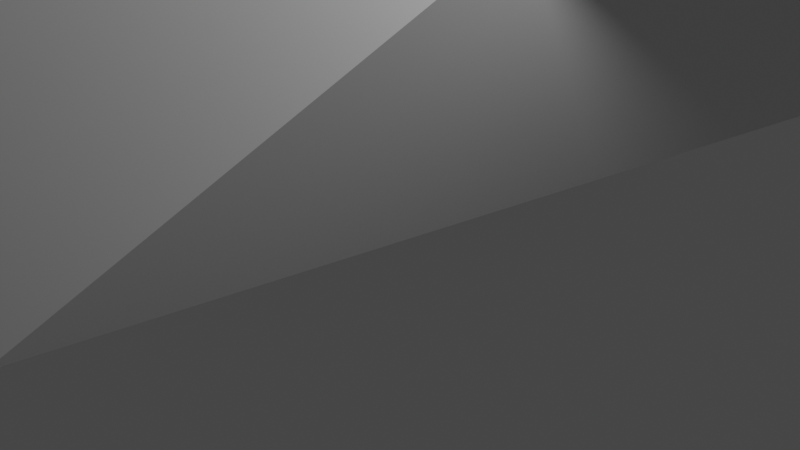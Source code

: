 # Source: ship.blend  (saved by Blender 2.92.15; exported with 4.5.12 LTS)
import bpy
from mathutils import Matrix  # noqa: F401  (used for matrix-valued properties, if any)

bpy.ops.wm.read_factory_settings(use_empty=True)
scene = bpy.context.scene
scene.name = 'Scene'

# ---- collections
col_collection = bpy.data.collections.new('Collection'); scene.collection.children.link(col_collection)

# ---- materials (node trees are filled in below, after node groups)
mat_material = bpy.data.materials.new('Material')
mat_material.alpha_threshold = 0.0
mat_material.use_transparent_shadow = False
mat_material.line_color = (0.0, 0.0, 0.0, 1.0)

# ---- material node trees
mat_material.use_nodes = True; mat_material.node_tree.nodes.clear()
_N = mat_material.node_tree.nodes; _L = mat_material.node_tree.links
n0 = _N.new('ShaderNodeOutputMaterial'); n0.name = 'Material Output'; n0.location = (300, 300)
n1 = _N.new('ShaderNodeBsdfPrincipled'); n1.name = 'Principled BSDF'; n1.location = (10, 300)
n1.distribution = 'GGX'
n1.subsurface_method = 'BURLEY'
n1.inputs[2].default_value = 0.4
n1.inputs[3].default_value = 1.45
n1.inputs[27].default_value = (0.0, 0.0, 0.0, 1.0)
n1.inputs[28].default_value = 1.0
_L.new(n1.outputs[0], n0.inputs[0])
n0.is_active_output = True

# ---- world
world_world = bpy.data.worlds.new('World'); scene.world = world_world
world_world.use_nodes = True; world_world.node_tree.nodes.clear()
_N = world_world.node_tree.nodes; _L = world_world.node_tree.links
n0 = _N.new('ShaderNodeOutputWorld'); n0.name = 'World Output'; n0.location = (300, 300)
n1 = _N.new('ShaderNodeBackground'); n1.name = 'Background'; n1.location = (10, 300)
n1.inputs[0].default_value = (0.05088, 0.05088, 0.05088, 1.0)
_L.new(n1.outputs[0], n0.inputs[0])
n0.is_active_output = True
world_world.color = (0.05088, 0.05088, 0.05088)
world_world.use_sun_shadow = False
world_world.sun_shadow_jitter_overblur = 0.0

# ---- cameras
cam_camera = bpy.data.cameras.new('Camera')
cam_camera.clip_end = 100.0
cam_camera.ortho_scale = 7.314

# ---- lights
light_light = bpy.data.lights.new('Light', 'POINT')
light_light.transmission_factor = 0.0
light_light.energy = 1000.0
light_light.shadow_soft_size = 0.1
light_light.shadow_maximum_resolution = 0.006
light_light.use_absolute_resolution = True

# ---- meshes
me_cube = bpy.data.meshes.new('Cube')
me_cube.from_pydata([(0.03742, 9.44, 4.431), (-1.0, -1.0, -1.0), (3.49, 9.191, 3.151), (-0.1592, -3.793, 3.448), (1.885, -0.5153, 3.244), (-3.93, 9.335, 2.767), (-0.1125, 9.013, -1.212), (-2.241, -0.6113, 2.992), (-0.04936, -4.349, 0.1307)], [], [(0, 5, 7, 3), (2, 0, 3, 4), (8, 7, 5, 6), (4, 3, 7, 8), (6, 5, 0, 2), (6, 2, 4, 8)])
_uv = me_cube.uv_layers.new(name='UVMap')
_uv.uv.foreach_set('vector', [0.375, 0.0, 0.625, 0.0, 0.625, 0.25, 0.375, 0.25, 0.375, 0.25, 0.625, 0.25, 0.625, 0.5, 0.375, 0.5, 0.375, 0.5, 0.625, 0.5, 0.625, 0.75, 0.375, 0.75, 0.375, 0.75, 0.625, 0.75, 0.625, 1.0, 0.375, 1.0, 0.125, 0.5, 0.375, 0.5, 0.375, 0.75, 0.125, 0.75, 0.625, 0.5, 0.875, 0.5, 0.875, 0.75, 0.625, 0.75])
me_cube.materials.append(mat_material)
me_cube.use_remesh_preserve_volume = False
me_cube.use_remesh_preserve_attributes = False
me_cube.use_mirror_vertex_groups = False
me_cube.update()

# ---- objects
ob_cube = bpy.data.objects.new('Cube', me_cube)
ob_light = bpy.data.objects.new('Light', light_light)
ob_camera = bpy.data.objects.new('Camera', cam_camera)

# ---- transforms, parenting, visibility, modifiers, constraints
ob_cube.location = (0.0, 0.0, 0.0)
ob_cube.lock_rotations_4d = False
ob_cube.empty_display_type = 'ARROWS'
ob_cube.lineart.crease_threshold = 0.0
ob_light.location = (4.076, 1.005, 5.904)
ob_light.rotation_euler = (0.6503, 0.05522, 1.866)
ob_light.lock_rotations_4d = False
ob_light.empty_display_type = 'ARROWS'
ob_light.color = (0.0, 0.0, 0.0, 0.0)
ob_light.lineart.crease_threshold = 0.0
ob_camera.location = (7.359, -6.926, 4.958)
ob_camera.rotation_euler = (1.109, 0.0, 0.8149)
ob_camera.lock_rotations_4d = False
ob_camera.empty_display_type = 'ARROWS'
ob_camera.color = (0.0, 0.0, 0.0, 0.0)
ob_camera.display_type = 'WIRE'
ob_camera.lineart.crease_threshold = 0.0

# ---- collection membership
col_collection.objects.link(ob_cube)
col_collection.objects.link(ob_light)
col_collection.objects.link(ob_camera)

# ---- scene / render settings (as saved in the file)
scene.camera = ob_camera
scene.frame_start = 1; scene.frame_end = 250; scene.frame_set(1)
scene.render.engine = 'BLENDER_EEVEE_NEXT'
scene.cycles.use_denoising = False
scene.cycles.samples = 128
scene.cycles.sampling_pattern = 'TABULATED_SOBOL'
scene.cycles.use_adaptive_sampling = False
scene.cycles.use_light_tree = False
scene.view_settings.view_transform = 'Filmic'
bpy.context.view_layer.update()
